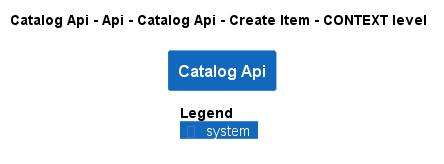

The diagram above was rendered by PlantUML. Its source (embedded in the PNG):
@startuml
!pragma layout smetana
!include ..\..\..\..\..\..\..\..\.c4s\C4_Context.puml

AddElementTag("state:new", $bgColor=green, $fontColor=#ffffff, $borderColor=green, $shadowing="False")
AddElementTag("state:changed", $bgColor=orange, $fontColor=#ffffff, $borderColor=orange, $shadowing="False")
AddElementTag("state:removed", $bgColor=red, $fontColor=#ffffff, $borderColor=red, $shadowing="False")

AddRelTag("state:new", $textColor=green, $lineColor=green)
AddRelTag("state:changed", $textColor=orange, $lineColor=orange)
AddRelTag("state:removed", $textColor=red, $lineColor=red)

SHOW_PERSON_PORTRAIT()
LAYOUT_TOP_DOWN()

skinparam linetype polyline

title Catalog Api - Api - Catalog Api - Create Item - CONTEXT level

System(dotnet.eShop.Architecture.SoftwareSystems.CatalogApi, "Catalog Api", "")



SHOW_LEGEND()
@enduml